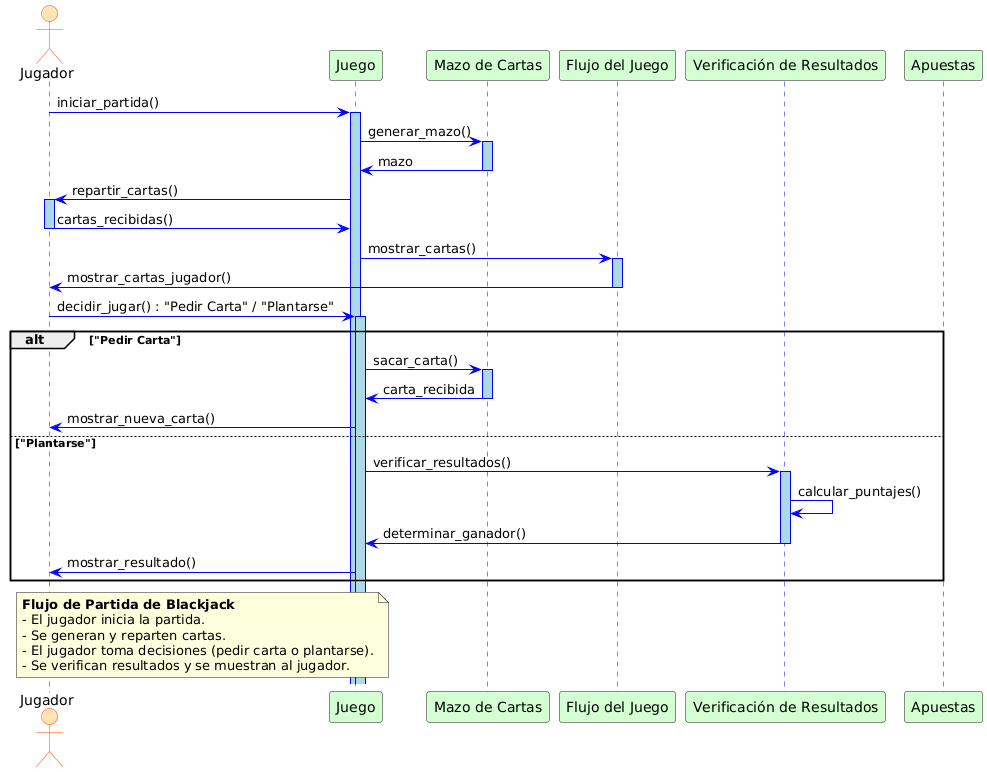

The diagram above was rendered by PlantUML. Its source (embedded in the PNG):
@startuml
skinparam sequence {
    ArrowColor #0000FF
    LifeLineBorderColor #0000FF
    LifeLineBackgroundColor #ADD8E6
    ActorBorderColor #FF4500
    ActorBackgroundColor #FFE4B5
    ParticipantBackgroundColor #D3FFD3
}

actor Player as "Jugador"
participant Game as "Juego"
participant CardDeck as "Mazo de Cartas"
participant GameFlow as "Flujo del Juego"
participant ResultCheck as "Verificación de Resultados"
participant Bets as "Apuestas"

Player -> Game : iniciar_partida()
activate Game

Game -> CardDeck : generar_mazo()
activate CardDeck
CardDeck -> Game : mazo
deactivate CardDeck

Game -> Player : repartir_cartas()
activate Player
Player -> Game : cartas_recibidas()
deactivate Player

Game -> GameFlow : mostrar_cartas()
activate GameFlow
GameFlow -> Player : mostrar_cartas_jugador()
deactivate GameFlow

Player -> Game : decidir_jugar() : "Pedir Carta" / "Plantarse"
activate Game

alt "Pedir Carta"
    Game -> CardDeck : sacar_carta()
    activate CardDeck
    CardDeck -> Game : carta_recibida
    deactivate CardDeck

    Game -> Player : mostrar_nueva_carta()
else "Plantarse"
    Game -> ResultCheck : verificar_resultados()
    activate ResultCheck

    ResultCheck -> ResultCheck : calcular_puntajes()
    ResultCheck -> Game : determinar_ganador()
    deactivate ResultCheck
    Game -> Player : mostrar_resultado()
end

note over Player, Game
   <b>Flujo de Partida de Blackjack</b>
   - El jugador inicia la partida.
   - Se generan y reparten cartas.
   - El jugador toma decisiones (pedir carta o plantarse).
   - Se verifican resultados y se muestran al jugador.
end note
@enduml